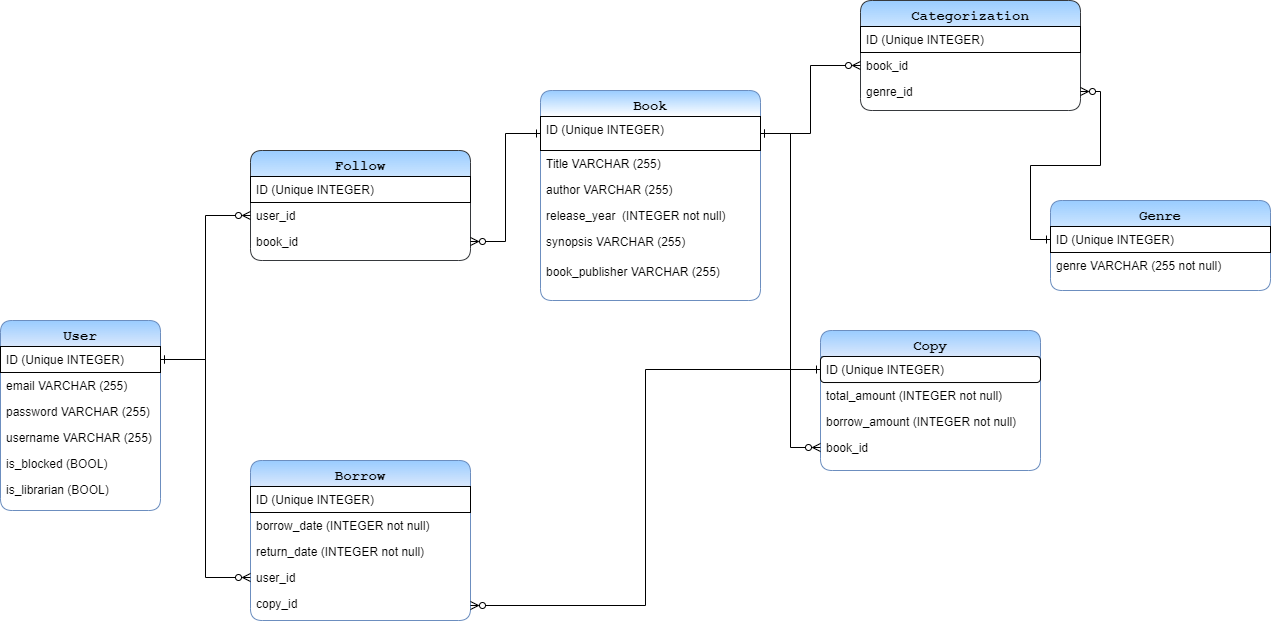

The diagram above was exported from draw.io. Its source (the exported page's mxGraphModel, read from the mxfile embedded in the PNG):
<mxGraphModel dx="2603" dy="756" grid="1" gridSize="10" guides="1" tooltips="1" connect="1" arrows="1" fold="1" page="1" pageScale="1" pageWidth="1169" pageHeight="827" math="0" shadow="0">
  <root>
    <mxCell id="WIyWlLk6GJQsqaUBKTNV-0" />
    <mxCell id="WIyWlLk6GJQsqaUBKTNV-1" parent="WIyWlLk6GJQsqaUBKTNV-0" />
    <mxCell id="zkfFHV4jXpPFQw0GAbJ--17" value="User" style="swimlane;fontStyle=1;align=center;verticalAlign=top;childLayout=stackLayout;horizontal=1;startSize=26;horizontalStack=0;resizeParent=1;resizeLast=0;collapsible=1;marginBottom=0;rounded=1;shadow=0;strokeWidth=1;fillColor=#dae8fc;strokeColor=#6c8ebf;fontFamily=Courier New;fontSize=14;gradientColor=#99CCFF;gradientDirection=north;swimlaneFillColor=default;" parent="WIyWlLk6GJQsqaUBKTNV-1" vertex="1">
      <mxGeometry x="-310" y="370" width="160" height="190" as="geometry">
        <mxRectangle x="550" y="140" width="160" height="26" as="alternateBounds" />
      </mxGeometry>
    </mxCell>
    <mxCell id="zkfFHV4jXpPFQw0GAbJ--18" value="ID (Unique INTEGER)" style="text;align=left;verticalAlign=top;spacingLeft=4;spacingRight=4;overflow=hidden;rotatable=0;points=[[0,0.5],[1,0.5]];portConstraint=eastwest;strokeColor=default;" parent="zkfFHV4jXpPFQw0GAbJ--17" vertex="1">
      <mxGeometry y="26" width="160" height="26" as="geometry" />
    </mxCell>
    <mxCell id="zkfFHV4jXpPFQw0GAbJ--19" value="email VARCHAR (255)" style="text;align=left;verticalAlign=top;spacingLeft=4;spacingRight=4;overflow=hidden;rotatable=0;points=[[0,0.5],[1,0.5]];portConstraint=eastwest;rounded=0;shadow=0;html=0;" parent="zkfFHV4jXpPFQw0GAbJ--17" vertex="1">
      <mxGeometry y="52" width="160" height="26" as="geometry" />
    </mxCell>
    <mxCell id="zkfFHV4jXpPFQw0GAbJ--20" value="password VARCHAR (255)" style="text;align=left;verticalAlign=top;spacingLeft=4;spacingRight=4;overflow=hidden;rotatable=0;points=[[0,0.5],[1,0.5]];portConstraint=eastwest;rounded=0;shadow=0;html=0;" parent="zkfFHV4jXpPFQw0GAbJ--17" vertex="1">
      <mxGeometry y="78" width="160" height="26" as="geometry" />
    </mxCell>
    <mxCell id="zkfFHV4jXpPFQw0GAbJ--21" value="username VARCHAR (255)" style="text;align=left;verticalAlign=top;spacingLeft=4;spacingRight=4;overflow=hidden;rotatable=0;points=[[0,0.5],[1,0.5]];portConstraint=eastwest;rounded=0;shadow=0;html=0;" parent="zkfFHV4jXpPFQw0GAbJ--17" vertex="1">
      <mxGeometry y="104" width="160" height="26" as="geometry" />
    </mxCell>
    <mxCell id="zkfFHV4jXpPFQw0GAbJ--22" value="is_blocked (BOOL)" style="text;align=left;verticalAlign=top;spacingLeft=4;spacingRight=4;overflow=hidden;rotatable=0;points=[[0,0.5],[1,0.5]];portConstraint=eastwest;rounded=0;shadow=0;html=0;" parent="zkfFHV4jXpPFQw0GAbJ--17" vertex="1">
      <mxGeometry y="130" width="160" height="26" as="geometry" />
    </mxCell>
    <mxCell id="zkfFHV4jXpPFQw0GAbJ--24" value="is_librarian (BOOL)" style="text;align=left;verticalAlign=top;spacingLeft=4;spacingRight=4;overflow=hidden;rotatable=0;points=[[0,0.5],[1,0.5]];portConstraint=eastwest;" parent="zkfFHV4jXpPFQw0GAbJ--17" vertex="1">
      <mxGeometry y="156" width="160" height="26" as="geometry" />
    </mxCell>
    <mxCell id="sI9_tICRmxAI1Kx8ud-C-0" value="Book" style="swimlane;fontStyle=1;align=center;verticalAlign=top;childLayout=stackLayout;horizontal=1;startSize=26;horizontalStack=0;resizeParent=1;resizeLast=0;collapsible=1;marginBottom=0;rounded=1;shadow=0;strokeWidth=1;fillColor=default;strokeColor=#6c8ebf;fontFamily=Courier New;fontSize=14;gradientColor=#99CCFF;gradientDirection=north;swimlaneFillColor=default;" parent="WIyWlLk6GJQsqaUBKTNV-1" vertex="1">
      <mxGeometry x="230" y="140" width="220" height="210" as="geometry">
        <mxRectangle x="300" y="50" width="160" height="26" as="alternateBounds" />
      </mxGeometry>
    </mxCell>
    <mxCell id="sI9_tICRmxAI1Kx8ud-C-1" value="ID (Unique INTEGER)" style="text;align=left;verticalAlign=top;spacingLeft=4;spacingRight=4;overflow=hidden;rotatable=0;points=[[0,0.5],[1,0.5]];portConstraint=eastwest;strokeColor=default;" parent="sI9_tICRmxAI1Kx8ud-C-0" vertex="1">
      <mxGeometry y="26" width="220" height="34" as="geometry" />
    </mxCell>
    <mxCell id="sI9_tICRmxAI1Kx8ud-C-2" value="Title VARCHAR (255)" style="text;align=left;verticalAlign=top;spacingLeft=4;spacingRight=4;overflow=hidden;rotatable=0;points=[[0,0.5],[1,0.5]];portConstraint=eastwest;rounded=0;shadow=0;html=0;" parent="sI9_tICRmxAI1Kx8ud-C-0" vertex="1">
      <mxGeometry y="60" width="220" height="26" as="geometry" />
    </mxCell>
    <mxCell id="sI9_tICRmxAI1Kx8ud-C-4" value="author VARCHAR (255)" style="text;align=left;verticalAlign=top;spacingLeft=4;spacingRight=4;overflow=hidden;rotatable=0;points=[[0,0.5],[1,0.5]];portConstraint=eastwest;rounded=0;shadow=0;html=0;" parent="sI9_tICRmxAI1Kx8ud-C-0" vertex="1">
      <mxGeometry y="86" width="220" height="26" as="geometry" />
    </mxCell>
    <mxCell id="sI9_tICRmxAI1Kx8ud-C-5" value="release_year  (INTEGER not null)" style="text;align=left;verticalAlign=top;spacingLeft=4;spacingRight=4;overflow=hidden;rotatable=0;points=[[0,0.5],[1,0.5]];portConstraint=eastwest;rounded=0;shadow=0;html=0;strokeWidth=0;" parent="sI9_tICRmxAI1Kx8ud-C-0" vertex="1">
      <mxGeometry y="112" width="220" height="26" as="geometry" />
    </mxCell>
    <mxCell id="ixDCG5TF5IBy-34SNmwE-0" value="synopsis VARCHAR (255)" style="text;align=left;verticalAlign=top;spacingLeft=4;spacingRight=4;overflow=hidden;rotatable=0;points=[[0,0.5],[1,0.5]];portConstraint=eastwest;rounded=0;shadow=0;html=0;spacing=2;" parent="sI9_tICRmxAI1Kx8ud-C-0" vertex="1">
      <mxGeometry y="138" width="220" height="30" as="geometry" />
    </mxCell>
    <mxCell id="ixDCG5TF5IBy-34SNmwE-1" value="book_publisher VARCHAR (255)" style="text;align=left;verticalAlign=top;spacingLeft=4;spacingRight=4;overflow=hidden;rotatable=0;points=[[0,0.5],[1,0.5]];portConstraint=eastwest;rounded=0;shadow=0;html=0;spacing=2;" parent="sI9_tICRmxAI1Kx8ud-C-0" vertex="1">
      <mxGeometry y="168" width="220" height="34" as="geometry" />
    </mxCell>
    <mxCell id="sI9_tICRmxAI1Kx8ud-C-7" value="Copy" style="swimlane;fontStyle=1;align=center;verticalAlign=top;childLayout=stackLayout;horizontal=1;startSize=26;horizontalStack=0;resizeParent=1;resizeLast=0;collapsible=1;marginBottom=0;rounded=1;shadow=0;strokeWidth=1;fillColor=#dae8fc;strokeColor=#6c8ebf;fontFamily=Courier New;fontSize=14;gradientColor=#99CCFF;gradientDirection=north;swimlaneFillColor=default;glass=0;" parent="WIyWlLk6GJQsqaUBKTNV-1" vertex="1">
      <mxGeometry x="510" y="380" width="220" height="140" as="geometry">
        <mxRectangle x="550" y="140" width="160" height="26" as="alternateBounds" />
      </mxGeometry>
    </mxCell>
    <mxCell id="sI9_tICRmxAI1Kx8ud-C-8" value="ID (Unique INTEGER)" style="text;align=left;verticalAlign=top;spacingLeft=4;spacingRight=4;overflow=hidden;rotatable=0;points=[[0,0.5],[1,0.5]];portConstraint=eastwest;strokeColor=default;rounded=1;" parent="sI9_tICRmxAI1Kx8ud-C-7" vertex="1">
      <mxGeometry y="26" width="220" height="26" as="geometry" />
    </mxCell>
    <mxCell id="sI9_tICRmxAI1Kx8ud-C-9" value="total_amount (INTEGER not null)" style="text;align=left;verticalAlign=top;spacingLeft=4;spacingRight=4;overflow=hidden;rotatable=0;points=[[0,0.5],[1,0.5]];portConstraint=eastwest;rounded=0;shadow=0;html=0;" parent="sI9_tICRmxAI1Kx8ud-C-7" vertex="1">
      <mxGeometry y="52" width="220" height="26" as="geometry" />
    </mxCell>
    <mxCell id="sI9_tICRmxAI1Kx8ud-C-10" value="borrow_amount (INTEGER not null)" style="text;align=left;verticalAlign=top;spacingLeft=4;spacingRight=4;overflow=hidden;rotatable=0;points=[[0,0.5],[1,0.5]];portConstraint=eastwest;rounded=0;shadow=0;html=0;" parent="sI9_tICRmxAI1Kx8ud-C-7" vertex="1">
      <mxGeometry y="78" width="220" height="26" as="geometry" />
    </mxCell>
    <mxCell id="sI9_tICRmxAI1Kx8ud-C-11" value="book_id " style="text;align=left;verticalAlign=top;spacingLeft=4;spacingRight=4;overflow=hidden;rotatable=0;points=[[0,0.5],[1,0.5]];portConstraint=eastwest;rounded=0;shadow=0;html=0;" parent="sI9_tICRmxAI1Kx8ud-C-7" vertex="1">
      <mxGeometry y="104" width="220" height="26" as="geometry" />
    </mxCell>
    <mxCell id="sI9_tICRmxAI1Kx8ud-C-17" value="Borrow" style="swimlane;fontStyle=1;align=center;verticalAlign=top;childLayout=stackLayout;horizontal=1;startSize=26;horizontalStack=0;resizeParent=1;resizeLast=0;collapsible=1;marginBottom=0;rounded=1;shadow=0;strokeWidth=1;fillColor=#dae8fc;strokeColor=#6c8ebf;fontFamily=Courier New;fontSize=14;gradientColor=#99CCFF;gradientDirection=north;swimlaneFillColor=default;swimlaneLine=1;" parent="WIyWlLk6GJQsqaUBKTNV-1" vertex="1">
      <mxGeometry x="-60" y="510" width="220" height="160" as="geometry">
        <mxRectangle x="550" y="140" width="160" height="26" as="alternateBounds" />
      </mxGeometry>
    </mxCell>
    <mxCell id="sI9_tICRmxAI1Kx8ud-C-18" value="ID (Unique INTEGER)" style="text;align=left;verticalAlign=top;spacingLeft=4;spacingRight=4;overflow=hidden;rotatable=0;points=[[0,0.5],[1,0.5]];portConstraint=eastwest;strokeColor=default;" parent="sI9_tICRmxAI1Kx8ud-C-17" vertex="1">
      <mxGeometry y="26" width="220" height="26" as="geometry" />
    </mxCell>
    <mxCell id="sI9_tICRmxAI1Kx8ud-C-19" value="borrow_date (INTEGER not null)" style="text;align=left;verticalAlign=top;spacingLeft=4;spacingRight=4;overflow=hidden;rotatable=0;points=[[0,0.5],[1,0.5]];portConstraint=eastwest;rounded=0;shadow=0;html=0;" parent="sI9_tICRmxAI1Kx8ud-C-17" vertex="1">
      <mxGeometry y="52" width="220" height="26" as="geometry" />
    </mxCell>
    <mxCell id="sI9_tICRmxAI1Kx8ud-C-20" value="return_date (INTEGER not null)" style="text;align=left;verticalAlign=top;spacingLeft=4;spacingRight=4;overflow=hidden;rotatable=0;points=[[0,0.5],[1,0.5]];portConstraint=eastwest;rounded=0;shadow=0;html=0;" parent="sI9_tICRmxAI1Kx8ud-C-17" vertex="1">
      <mxGeometry y="78" width="220" height="26" as="geometry" />
    </mxCell>
    <mxCell id="sI9_tICRmxAI1Kx8ud-C-22" value="user_id" style="text;align=left;verticalAlign=top;spacingLeft=4;spacingRight=4;overflow=hidden;rotatable=0;points=[[0,0.5],[1,0.5]];portConstraint=eastwest;rounded=0;shadow=0;html=0;" parent="sI9_tICRmxAI1Kx8ud-C-17" vertex="1">
      <mxGeometry y="104" width="220" height="26" as="geometry" />
    </mxCell>
    <mxCell id="sI9_tICRmxAI1Kx8ud-C-21" value="copy_id" style="text;align=left;verticalAlign=top;spacingLeft=4;spacingRight=4;overflow=hidden;rotatable=0;points=[[0,0.5],[1,0.5]];portConstraint=eastwest;rounded=0;shadow=0;html=0;" parent="sI9_tICRmxAI1Kx8ud-C-17" vertex="1">
      <mxGeometry y="130" width="220" height="30" as="geometry" />
    </mxCell>
    <mxCell id="sI9_tICRmxAI1Kx8ud-C-23" value="Follow" style="swimlane;fontStyle=1;align=center;verticalAlign=top;childLayout=stackLayout;horizontal=1;startSize=26;horizontalStack=0;resizeParent=1;resizeLast=0;collapsible=1;marginBottom=0;rounded=1;shadow=0;strokeWidth=1;fillColor=#cce5ff;strokeColor=#36393d;fontFamily=Courier New;fontSize=14;gradientColor=#99CCFF;swimlaneFillColor=default;gradientDirection=north;" parent="WIyWlLk6GJQsqaUBKTNV-1" vertex="1">
      <mxGeometry x="-60" y="200" width="220" height="110" as="geometry">
        <mxRectangle x="550" y="140" width="160" height="26" as="alternateBounds" />
      </mxGeometry>
    </mxCell>
    <mxCell id="sI9_tICRmxAI1Kx8ud-C-24" value="ID (Unique INTEGER)" style="text;align=left;verticalAlign=top;spacingLeft=4;spacingRight=4;overflow=hidden;rotatable=0;points=[[0,0.5],[1,0.5]];portConstraint=eastwest;strokeColor=default;" parent="sI9_tICRmxAI1Kx8ud-C-23" vertex="1">
      <mxGeometry y="26" width="220" height="26" as="geometry" />
    </mxCell>
    <mxCell id="sI9_tICRmxAI1Kx8ud-C-25" value="user_id" style="text;align=left;verticalAlign=top;spacingLeft=4;spacingRight=4;overflow=hidden;rotatable=0;points=[[0,0.5],[1,0.5]];portConstraint=eastwest;rounded=0;shadow=0;html=0;" parent="sI9_tICRmxAI1Kx8ud-C-23" vertex="1">
      <mxGeometry y="52" width="220" height="26" as="geometry" />
    </mxCell>
    <mxCell id="sI9_tICRmxAI1Kx8ud-C-26" value="book_id" style="text;align=left;verticalAlign=top;spacingLeft=4;spacingRight=4;overflow=hidden;rotatable=0;points=[[0,0.5],[1,0.5]];portConstraint=eastwest;rounded=0;shadow=0;html=0;" parent="sI9_tICRmxAI1Kx8ud-C-23" vertex="1">
      <mxGeometry y="78" width="220" height="26" as="geometry" />
    </mxCell>
    <mxCell id="sI9_tICRmxAI1Kx8ud-C-31" style="edgeStyle=elbowEdgeStyle;rounded=0;orthogonalLoop=1;jettySize=auto;html=1;entryX=0;entryY=0.5;entryDx=0;entryDy=0;endArrow=ERone;endFill=0;startArrow=ERzeroToMany;startFill=0;" parent="WIyWlLk6GJQsqaUBKTNV-1" source="sI9_tICRmxAI1Kx8ud-C-26" target="sI9_tICRmxAI1Kx8ud-C-1" edge="1">
      <mxGeometry relative="1" as="geometry" />
    </mxCell>
    <mxCell id="bdErH4247fwO8tN8raji-8" style="edgeStyle=orthogonalEdgeStyle;rounded=0;orthogonalLoop=1;jettySize=auto;html=1;startArrow=ERzeroToMany;startFill=0;endArrow=ERone;endFill=0;entryX=0;entryY=0.5;entryDx=0;entryDy=0;" parent="WIyWlLk6GJQsqaUBKTNV-1" source="sI9_tICRmxAI1Kx8ud-C-21" target="sI9_tICRmxAI1Kx8ud-C-8" edge="1">
      <mxGeometry relative="1" as="geometry">
        <mxPoint x="250" y="620" as="targetPoint" />
      </mxGeometry>
    </mxCell>
    <mxCell id="bdErH4247fwO8tN8raji-10" style="edgeStyle=orthogonalEdgeStyle;rounded=0;orthogonalLoop=1;jettySize=auto;html=1;entryX=0;entryY=0.5;entryDx=0;entryDy=0;startArrow=ERone;startFill=0;endArrow=ERzeroToMany;endFill=0;" parent="WIyWlLk6GJQsqaUBKTNV-1" source="zkfFHV4jXpPFQw0GAbJ--18" target="sI9_tICRmxAI1Kx8ud-C-22" edge="1">
      <mxGeometry relative="1" as="geometry" />
    </mxCell>
    <mxCell id="bdErH4247fwO8tN8raji-12" style="edgeStyle=orthogonalEdgeStyle;rounded=0;orthogonalLoop=1;jettySize=auto;html=1;entryX=0;entryY=0.5;entryDx=0;entryDy=0;startArrow=ERone;startFill=0;endArrow=ERzeroToMany;endFill=0;" parent="WIyWlLk6GJQsqaUBKTNV-1" source="zkfFHV4jXpPFQw0GAbJ--18" target="sI9_tICRmxAI1Kx8ud-C-25" edge="1">
      <mxGeometry relative="1" as="geometry" />
    </mxCell>
    <mxCell id="bdErH4247fwO8tN8raji-15" style="edgeStyle=orthogonalEdgeStyle;rounded=0;orthogonalLoop=1;jettySize=auto;html=1;entryX=0;entryY=0.5;entryDx=0;entryDy=0;startArrow=ERone;startFill=0;endArrow=ERzeroToMany;endFill=0;exitX=1;exitY=0.5;exitDx=0;exitDy=0;" parent="WIyWlLk6GJQsqaUBKTNV-1" source="sI9_tICRmxAI1Kx8ud-C-1" target="sI9_tICRmxAI1Kx8ud-C-11" edge="1">
      <mxGeometry relative="1" as="geometry">
        <mxPoint x="460" y="183" as="sourcePoint" />
        <Array as="points">
          <mxPoint x="480" y="183" />
          <mxPoint x="480" y="497" />
        </Array>
      </mxGeometry>
    </mxCell>
    <mxCell id="ixDCG5TF5IBy-34SNmwE-2" value="Genre" style="swimlane;fontStyle=1;align=center;verticalAlign=top;childLayout=stackLayout;horizontal=1;startSize=26;horizontalStack=0;resizeParent=1;resizeLast=0;collapsible=1;marginBottom=0;rounded=1;shadow=0;strokeWidth=1;fillColor=#cce5ff;strokeColor=#6C8EBF;fontFamily=Courier New;fontSize=14;gradientColor=#99CCFF;swimlaneFillColor=default;gradientDirection=north;" parent="WIyWlLk6GJQsqaUBKTNV-1" vertex="1">
      <mxGeometry x="740" y="250" width="220" height="90" as="geometry">
        <mxRectangle x="550" y="140" width="160" height="26" as="alternateBounds" />
      </mxGeometry>
    </mxCell>
    <mxCell id="ixDCG5TF5IBy-34SNmwE-3" value="ID (Unique INTEGER)" style="text;align=left;verticalAlign=top;spacingLeft=4;spacingRight=4;overflow=hidden;rotatable=0;points=[[0,0.5],[1,0.5]];portConstraint=eastwest;strokeColor=default;" parent="ixDCG5TF5IBy-34SNmwE-2" vertex="1">
      <mxGeometry y="26" width="220" height="26" as="geometry" />
    </mxCell>
    <mxCell id="ixDCG5TF5IBy-34SNmwE-4" value="genre VARCHAR (255 not null) " style="text;align=left;verticalAlign=top;spacingLeft=4;spacingRight=4;overflow=hidden;rotatable=0;points=[[0,0.5],[1,0.5]];portConstraint=eastwest;rounded=0;shadow=0;html=0;" parent="ixDCG5TF5IBy-34SNmwE-2" vertex="1">
      <mxGeometry y="52" width="220" height="26" as="geometry" />
    </mxCell>
    <mxCell id="XCsUPk1EPF-w-BiqPwbo-3" value="Categorization" style="swimlane;fontStyle=1;align=center;verticalAlign=top;childLayout=stackLayout;horizontal=1;startSize=26;horizontalStack=0;resizeParent=1;resizeLast=0;collapsible=1;marginBottom=0;rounded=1;shadow=0;strokeWidth=1;fillColor=#cce5ff;strokeColor=#36393d;fontFamily=Courier New;fontSize=14;gradientColor=#99CCFF;swimlaneFillColor=default;gradientDirection=north;" vertex="1" parent="WIyWlLk6GJQsqaUBKTNV-1">
      <mxGeometry x="550" y="50" width="220" height="110" as="geometry">
        <mxRectangle x="550" y="140" width="160" height="26" as="alternateBounds" />
      </mxGeometry>
    </mxCell>
    <mxCell id="XCsUPk1EPF-w-BiqPwbo-4" value="ID (Unique INTEGER)" style="text;align=left;verticalAlign=top;spacingLeft=4;spacingRight=4;overflow=hidden;rotatable=0;points=[[0,0.5],[1,0.5]];portConstraint=eastwest;strokeColor=default;" vertex="1" parent="XCsUPk1EPF-w-BiqPwbo-3">
      <mxGeometry y="26" width="220" height="26" as="geometry" />
    </mxCell>
    <mxCell id="XCsUPk1EPF-w-BiqPwbo-5" value="book_id" style="text;align=left;verticalAlign=top;spacingLeft=4;spacingRight=4;overflow=hidden;rotatable=0;points=[[0,0.5],[1,0.5]];portConstraint=eastwest;rounded=0;shadow=0;html=0;" vertex="1" parent="XCsUPk1EPF-w-BiqPwbo-3">
      <mxGeometry y="52" width="220" height="26" as="geometry" />
    </mxCell>
    <mxCell id="XCsUPk1EPF-w-BiqPwbo-6" value="genre_id" style="text;align=left;verticalAlign=top;spacingLeft=4;spacingRight=4;overflow=hidden;rotatable=0;points=[[0,0.5],[1,0.5]];portConstraint=eastwest;rounded=0;shadow=0;html=0;" vertex="1" parent="XCsUPk1EPF-w-BiqPwbo-3">
      <mxGeometry y="78" width="220" height="26" as="geometry" />
    </mxCell>
    <mxCell id="XCsUPk1EPF-w-BiqPwbo-7" style="edgeStyle=orthogonalEdgeStyle;rounded=0;orthogonalLoop=1;jettySize=auto;html=1;entryX=0;entryY=0.5;entryDx=0;entryDy=0;startArrow=ERone;startFill=0;endArrow=ERzeroToMany;endFill=0;" edge="1" parent="WIyWlLk6GJQsqaUBKTNV-1" source="sI9_tICRmxAI1Kx8ud-C-1" target="XCsUPk1EPF-w-BiqPwbo-5">
      <mxGeometry relative="1" as="geometry" />
    </mxCell>
    <mxCell id="XCsUPk1EPF-w-BiqPwbo-8" style="edgeStyle=orthogonalEdgeStyle;rounded=0;orthogonalLoop=1;jettySize=auto;html=1;entryX=1;entryY=0.5;entryDx=0;entryDy=0;startArrow=ERone;startFill=0;endArrow=ERzeroToMany;endFill=0;" edge="1" parent="WIyWlLk6GJQsqaUBKTNV-1" source="ixDCG5TF5IBy-34SNmwE-3" target="XCsUPk1EPF-w-BiqPwbo-6">
      <mxGeometry relative="1" as="geometry" />
    </mxCell>
  </root>
</mxGraphModel>